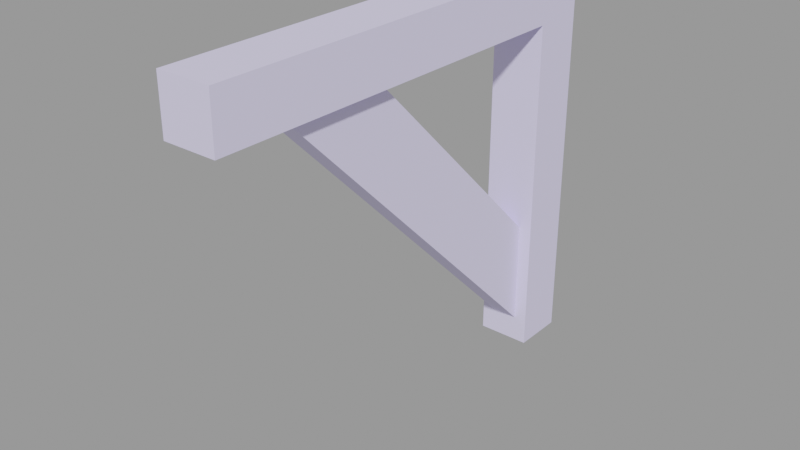 # Source: wood_support001.blend  (saved by Blender 2.92.15; exported with 4.5.12 LTS)
import bpy
from mathutils import Matrix  # noqa: F401  (used for matrix-valued properties, if any)

bpy.ops.wm.read_factory_settings(use_empty=True)
scene = bpy.context.scene
scene.name = 'wood_support001.qc'

# ---- collections
col_wood_support001 = bpy.data.collections.new('wood_support001'); scene.collection.children.link(col_wood_support001)

# ---- materials (node trees are filled in below, after node groups)
mat_rafters001 = bpy.data.materials.new('rafters001')
mat_rafters001.use_transparent_shadow = False
mat_rafters001.diffuse_color = (0.7477, 0.7027, 0.9814, 1.0)

# ---- material node trees

# ---- meshes
me_wood_support001_reference = bpy.data.meshes.new('wood_support001_reference')
me_wood_support001_reference.from_pydata([(4.0, -8.0, -8.0), (-4.0, -8.0, -8.0), (4.0, -8.0, -60.0), (-4.0, -8.0, -60.0), (-2.0, -56.0, -8.0), (-2.0, -40.0, -8.0), (-2.0, -8.0, -56.0), (-2.0, -8.0, -40.0), (2.0, -56.0, -8.0), (2.0, -8.0, -56.0), (2.0, -40.0, -8.0), (2.0, -8.0, -40.0), (4.0, -68.0, -3e-06), (-4.0, -68.0, -3e-06), (4.0, -68.0, -8.0), (-4.0, -68.0, -8.0), (-4.0, 0.0, -8.0), (4.0, 1e-06, -8.0), (-4.0, 0.0, 0.0), (4.0, 0.0, 0.0), (-4.0, 2e-06, -60.0), (4.0, 3e-06, -60.0)], [], [(0, 1, 2), (1, 3, 2), (4, 5, 6), (5, 7, 6), (8, 4, 9), (4, 6, 9), (8, 9, 10), (10, 9, 11), (5, 10, 7), (10, 11, 7), (12, 13, 14), (13, 15, 14), (16, 17, 15), (17, 14, 15), (15, 13, 16), (13, 18, 16), (13, 12, 18), (12, 19, 18), (17, 19, 14), (19, 12, 14), (20, 21, 3), (21, 2, 3), (1, 16, 3), (16, 20, 3), (2, 21, 0), (21, 17, 0)])
me_wood_support001_reference.polygons.foreach_set('use_smooth', [True] * 26)
_k = set([(0, 2), (0, 21), (1, 2), (1, 3), (2, 3), (2, 21), (3, 20), (3, 21), (4, 6), (4, 9), (5, 6), (5, 7), (7, 10), (8, 9), (10, 11), (12, 13), (12, 14), (12, 18), (12, 19), (13, 15), (13, 16), (13, 18), (14, 15), (14, 17), (14, 19), (15, 16), (15, 17)])
me_wood_support001_reference.attributes.new('sharp_edge', 'BOOLEAN', 'EDGE').data.foreach_set('value', [ (min(e.vertices), max(e.vertices)) in _k for e in me_wood_support001_reference.edges])
_uv = me_wood_support001_reference.uv_layers.new(name='UVMap')
_uv.uv.foreach_set('vector', [0.6458, 0.5615, 0.6458, 0.5029, 0.2648, 0.5615, 0.6458, 0.5029, 0.2648, 0.5029, 0.2648, 0.5615, 0.2889, 0.72, 0.3391, 0.6491, 0.5901, 0.72, 0.3391, 0.6491, 0.5399, 0.6491, 0.5901, 0.72, 0.2889, 0.7451, 0.2889, 0.72, 0.5901, 0.7451, 0.2889, 0.72, 0.5901, 0.72, 0.5901, 0.7451, 0.6933, 0.6272, 0.9944, 0.6272, 0.7435, 0.5563, 0.7435, 0.5563, 0.9944, 0.6272, 0.9443, 0.5563, 0.7435, 0.5312, 0.7435, 0.5563, 0.9443, 0.5312, 0.7435, 0.5563, 0.9443, 0.5563, 0.9443, 0.5312, 0.3545, 0.2479, 0.3545, 0.2914, 0.398, 0.2479, 0.3545, 0.2914, 0.398, 0.2914, 0.398, 0.2479, 0.7676, 0.2914, 0.7676, 0.2479, 0.398, 0.2914, 0.7676, 0.2479, 0.398, 0.2479, 0.398, 0.2914, 0.398, 0.2914, 0.398, 0.3349, 0.7676, 0.2914, 0.398, 0.3349, 0.7676, 0.3349, 0.7676, 0.2914, 0.398, 0.3784, 0.398, 0.3349, 0.7676, 0.3784, 0.398, 0.3349, 0.7676, 0.3349, 0.7676, 0.3784, 0.7676, 0.2914, 0.7676, 0.3349, 0.398, 0.2914, 0.7676, 0.3349, 0.398, 0.3349, 0.398, 0.2914, 0.2062, 0.5029, 0.2062, 0.5615, 0.2648, 0.5029, 0.2062, 0.5615, 0.2648, 0.5615, 0.2648, 0.5029, 0.6458, 0.5029, 0.6458, 0.4442, 0.2648, 0.5029, 0.6458, 0.4442, 0.2648, 0.4442, 0.2648, 0.5029, 0.2648, 0.5615, 0.2648, 0.6201, 0.6458, 0.5615, 0.2648, 0.6201, 0.6458, 0.6201, 0.6458, 0.5615])
_uv.active_render = True
_uv = me_wood_support001_reference.uv_layers.new(name='lightmap')
_uv.uv.foreach_set('vector', [0.3323, 0.999, 0.3323, 0.8353, 0.002002, 0.999, 0.3313, 0.8343, 0.001001, 0.8343, 0.001001, 0.998, 0.002002, 0.3323, 0.3323, 0.3323, 0.3323, 0.002002, 0.3323, 0.3353, 0.3323, 0.6657, 0.002002, 0.6657, 0.8323, 0.3323, 0.6687, 0.3323, 0.8323, 0.002002, 0.6677, 0.3313, 0.6677, 0.001001, 0.8313, 0.001001, 0.3313, 0.001001, 0.001001, 0.3313, 0.001001, 0.001001, 0.001001, 0.6647, 0.3313, 0.3343, 0.001001, 0.3343, 0.3323, 0.8323, 0.3323, 0.6687, 0.002002, 0.8323, 0.3313, 0.6677, 0.001001, 0.6677, 0.001001, 0.8313, 0.999, 0.1657, 0.8353, 0.1657, 0.999, 0.002002, 0.998, 0.001001, 0.8343, 0.001001, 0.8343, 0.1647, 0.6657, 0.499, 0.502, 0.499, 0.6657, 0.1687, 0.501, 0.498, 0.501, 0.1677, 0.6647, 0.1677, 0.6657, 0.6657, 0.6657, 0.502, 0.3353, 0.6657, 0.6647, 0.501, 0.3343, 0.501, 0.3343, 0.6647, 0.499, 0.499, 0.3353, 0.499, 0.499, 0.1687, 0.3353, 0.1657, 0.6657, 0.1657, 0.6657, 0.002002, 0.3343, 0.1677, 0.498, 0.1677, 0.3343, 0.498, 0.6647, 0.001001, 0.3343, 0.001001, 0.3343, 0.1647, 0.8323, 0.8323, 0.8323, 0.6687, 0.6687, 0.8323, 0.6677, 0.8313, 0.6677, 0.6677, 0.8313, 0.6677, 0.8323, 0.6657, 0.6687, 0.6657, 0.8323, 0.3353, 0.6677, 0.6647, 0.6677, 0.3343, 0.8313, 0.3343, 0.6657, 0.8323, 0.6657, 0.6687, 0.3353, 0.8323, 0.6647, 0.6677, 0.3343, 0.6677, 0.3343, 0.8313])
me_wood_support001_reference.materials.append(mat_rafters001)
me_wood_support001_reference.use_remesh_fix_poles = True
me_wood_support001_reference.use_remesh_preserve_attributes = False
me_wood_support001_reference.use_mirror_vertex_groups = False
me_wood_support001_reference.update()
me_wood_support001_reference.normals_split_custom_set([tuple(v) for v in zip(*[iter([0.0, -1.0, -5.502e-08, 0.0, -1.0, -5.502e-08, 0.0, -1.0, -5.502e-08, 1.192e-07, -1.0, -3.668e-08, 1.192e-07, -1.0, -3.668e-08, 1.192e-07, -1.0, -3.668e-08, -1.0, -7.947e-08, 2.484e-09, -1.0, -7.947e-08, 2.484e-09, -1.0, -7.947e-08, 2.484e-09, -1.0, -4.47e-08, 0.0, -1.0, -4.47e-08, 0.0, -1.0, -4.47e-08, 0.0, 0.0, -0.7071, -0.7071, 0.0, -0.7071, -0.7071, 0.0, -0.7071, -0.7071, 0.0, -0.7071, -0.7071, 0.0, -0.7071, -0.7071, 0.0, -0.7071, -0.7071, 1.0, -1.987e-08, -3.974e-08, 1.0, 6.195e-08, -9.985e-09, 1.0, -1.072e-08, -3.641e-08, 1.0, -1.072e-08, -3.641e-08, 1.0, 6.195e-08, -9.985e-09, 1.0, 8.941e-08, 0.0, 0.0, 0.7071, 0.7071, 0.0, 0.7071, 0.7071, 0.0, 0.7071, 0.7071, -4.215e-07, 0.7071, 0.7071, -4.215e-07, 0.7071, 0.7071, -4.215e-07, 0.7071, 0.7071, 0.0, -1.0, 0.0, 0.0, -1.0, 0.0, 0.0, -1.0, 0.0, 0.0, -1.0, 0.0, 0.0, -1.0, 0.0, 0.0, -1.0, 0.0, 0.0, 4.207e-08, -1.0, 0.0, 4.207e-08, -1.0, 0.0, 4.207e-08, -1.0, 0.0, 4.207e-08, -1.0, 0.0, 4.207e-08, -1.0, 0.0, 4.207e-08, -1.0, -1.0, -4.909e-08, 0.0, -1.0, -4.909e-08, 0.0, -1.0, -4.909e-08, 0.0, -1.0, -4.207e-08, 0.0, -1.0, -4.207e-08, 0.0, -1.0, -4.207e-08, 0.0, 0.0, -4.412e-08, 1.0, 0.0, -4.412e-08, 1.0, 0.0, -4.412e-08, 1.0, 0.0, -4.412e-08, 1.0, 0.0, -4.412e-08, 1.0, 0.0, -4.412e-08, 1.0, 1.0, 4.207e-08, 0.0, 1.0, 4.207e-08, 0.0, 1.0, 4.207e-08, 0.0, 1.0, 4.207e-08, 0.0, 1.0, 4.207e-08, 0.0, 1.0, 4.207e-08, 0.0, 0.0, 0.0, -1.0, 0.0, 0.0, -1.0, 0.0, 0.0, -1.0, 1.192e-07, 0.0, -1.0, 1.192e-07, 0.0, -1.0, 1.192e-07, 0.0, -1.0, -1.0, 0.0, 0.0, -1.0, 0.0, 0.0, -1.0, 0.0, 0.0, -1.0, 0.0, 0.0, -1.0, 0.0, 0.0, -1.0, 0.0, 0.0, 1.0, 0.0, 0.0, 1.0, 0.0, 0.0, 1.0, 0.0, 0.0, 1.0, 0.0, 0.0, 1.0, 0.0, 0.0, 1.0, 0.0, 0.0])] * 3)])
arm_wood_support001_qc_skeleton = bpy.data.armatures.new('wood_support001.qc_skeleton')  # bones are not reproduced

# ---- objects
ob_wood_support001_qc_skeleton = bpy.data.objects.new('wood_support001.qc_skeleton', arm_wood_support001_qc_skeleton)
ob_wood_support001_reference = bpy.data.objects.new('wood_support001_reference', me_wood_support001_reference)

# ---- transforms, parenting, visibility, modifiers, constraints
ob_wood_support001_qc_skeleton.location = (0.0, 0.0, 0.0)
ob_wood_support001_qc_skeleton.show_in_front = True
ob_wood_support001_qc_skeleton.lineart.crease_threshold = 0.0
ob_wood_support001_reference.parent = ob_wood_support001_qc_skeleton
ob_wood_support001_reference.location = (0.0, 0.0, 0.0)
ob_wood_support001_reference.lineart.crease_threshold = 0.0
_vg = ob_wood_support001_reference.vertex_groups.new(name='static_prop')
_vg.add([0, 1, 2, 3, 4, 5, 6, 7, 8, 9, 10, 11, 12, 13, 14, 15, 16, 17, 18, 19, 20, 21], 1.0, 'REPLACE')
_m = ob_wood_support001_reference.modifiers.new('Armature', 'ARMATURE')
_m.object = ob_wood_support001_qc_skeleton

# ---- collection membership
scene.collection.objects.link(ob_wood_support001_qc_skeleton)
scene.collection.objects.link(ob_wood_support001_reference)
col_wood_support001.objects.link(ob_wood_support001_qc_skeleton)
col_wood_support001.objects.link(ob_wood_support001_reference)

# ---- scene / render settings (as saved in the file)
scene.frame_start = 1; scene.frame_end = 250; scene.frame_set(0)
scene.render.engine = 'BLENDER_EEVEE_NEXT'
scene.cycles.use_denoising = False
scene.cycles.samples = 128
scene.cycles.sampling_pattern = 'TABULATED_SOBOL'
scene.cycles.use_adaptive_sampling = False
scene.cycles.use_light_tree = False
scene.view_settings.view_transform = 'Filmic'
bpy.context.view_layer.update()

# ---- added for rendering (the .blend has no active camera and no usable light): camera, sun + grey world if the file has none
cam_auto = bpy.data.cameras.new('AutoCamera')
cam_auto.lens = 50.0
cam_auto.sensor_width = 36.0
cam_auto.clip_end = 1478.25
ob_auto_camera = bpy.data.objects.new('AutoCamera', cam_auto)
scene.collection.objects.link(ob_auto_camera)
ob_auto_camera.location = (84.231, -135.077, 37.3848)
ob_auto_camera.rotation_euler = (1.09748, -7.21219e-08, 0.694738)
scene.camera = ob_auto_camera
light_auto_sun = bpy.data.lights.new('AutoSun', 'SUN')
light_auto_sun.energy = 3.0
light_auto_sun.angle = 0.0523599
ob_auto_sun = bpy.data.objects.new('AutoSun', light_auto_sun)
scene.collection.objects.link(ob_auto_sun)
ob_auto_sun.rotation_euler = (0.872665, 0.174533, 0.523599)
if scene.world is None:
    world_auto = bpy.data.worlds.new('AutoWorld')
    world_auto.color = (0.3, 0.3, 0.3)
    scene.world = world_auto
bpy.context.view_layer.update()
